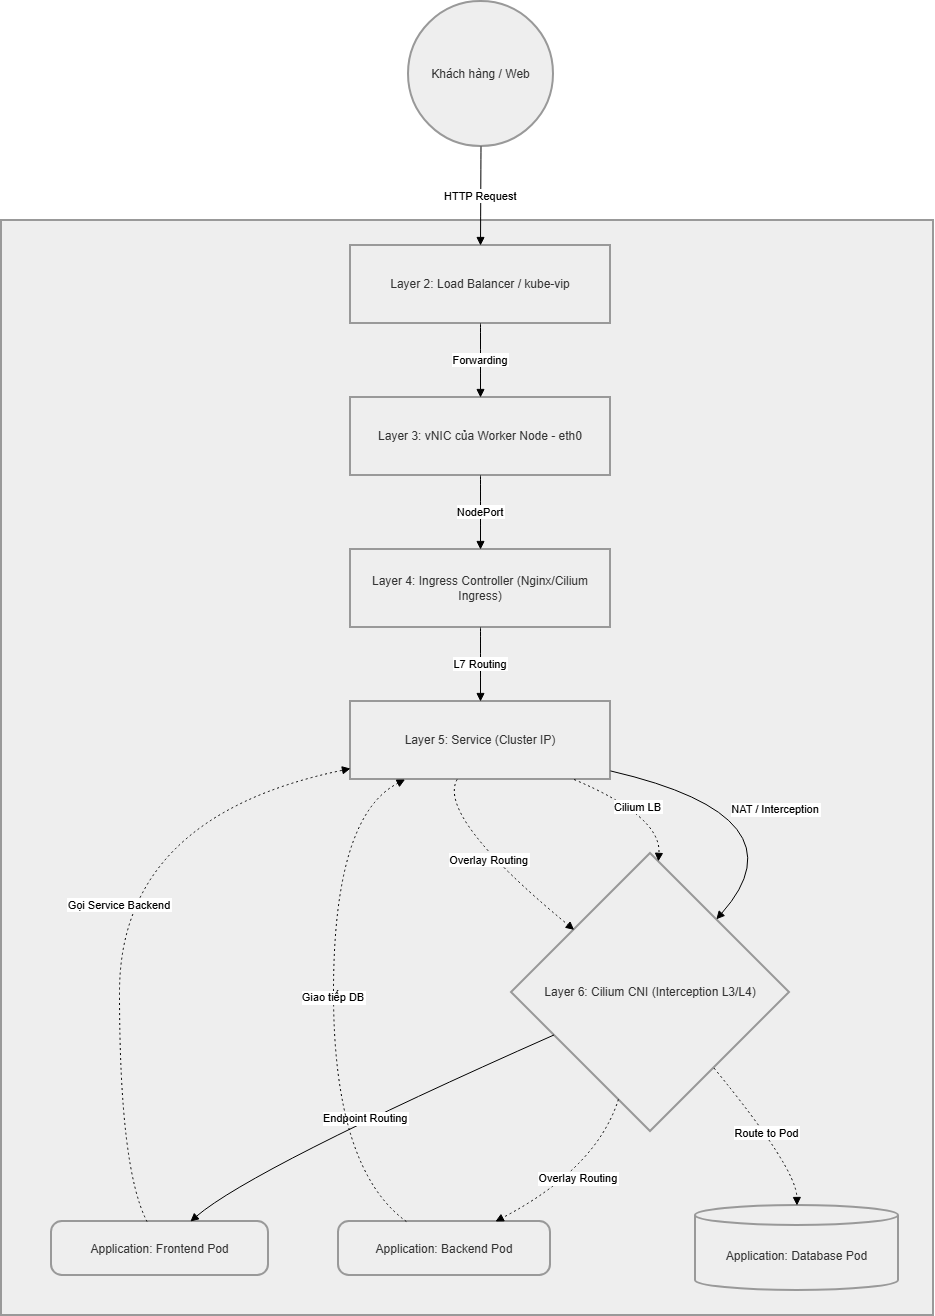

The diagram above was exported from draw.io. Its source (the exported page's mxGraphModel, read from the mxfile embedded in the PNG):
<mxGraphModel dx="1226" dy="620" grid="1" gridSize="10" guides="1" tooltips="1" connect="1" arrows="1" fold="1" page="1" pageScale="1" pageWidth="850" pageHeight="1100" math="0" shadow="0">
  <root>
    <mxCell id="0" />
    <mxCell id="1" parent="0" />
    <mxCell id="JJLlmo2jf-4lsJtSPqbE-1" parent="1" style="whiteSpace=wrap;strokeWidth=2;fillColor=light-dark(#eeeeee,#1f2020);strokeColor=light-dark(#999999,#cccccc);fontColor=light-dark(#333333,#cccccc);" value="Cụm Kubernetes (RKE2)" vertex="1">
      <mxGeometry height="1095" width="932" x="20" y="309" as="geometry" />
    </mxCell>
    <mxCell id="JJLlmo2jf-4lsJtSPqbE-2" parent="1" style="ellipse;aspect=fixed;strokeWidth=2;whiteSpace=wrap;fillColor=light-dark(#eeeeee,#1f2020);strokeColor=light-dark(#999999,#cccccc);fontColor=light-dark(#333333,#cccccc);" value="Khách hàng / Web" vertex="1">
      <mxGeometry height="145" width="145" x="427" y="90" as="geometry" />
    </mxCell>
    <mxCell id="JJLlmo2jf-4lsJtSPqbE-3" parent="1" style="whiteSpace=wrap;strokeWidth=2;fillColor=light-dark(#eeeeee,#1f2020);strokeColor=light-dark(#999999,#cccccc);fontColor=light-dark(#333333,#cccccc);" value="Layer 2: Load Balancer / kube-vip" vertex="1">
      <mxGeometry height="78" width="260" x="369" y="334" as="geometry" />
    </mxCell>
    <mxCell id="JJLlmo2jf-4lsJtSPqbE-4" parent="1" style="whiteSpace=wrap;strokeWidth=2;fillColor=light-dark(#eeeeee,#1f2020);strokeColor=light-dark(#999999,#cccccc);fontColor=light-dark(#333333,#cccccc);" value="Layer 3: vNIC của Worker Node - eth0" vertex="1">
      <mxGeometry height="78" width="260" x="369" y="486" as="geometry" />
    </mxCell>
    <mxCell id="JJLlmo2jf-4lsJtSPqbE-5" parent="1" style="whiteSpace=wrap;strokeWidth=2;fillColor=light-dark(#eeeeee,#1f2020);strokeColor=light-dark(#999999,#cccccc);fontColor=light-dark(#333333,#cccccc);" value="Layer 4: Ingress Controller (Nginx/Cilium Ingress)" vertex="1">
      <mxGeometry height="78" width="260" x="369" y="638" as="geometry" />
    </mxCell>
    <mxCell id="JJLlmo2jf-4lsJtSPqbE-6" parent="1" style="whiteSpace=wrap;strokeWidth=2;fillColor=light-dark(#eeeeee,#1f2020);strokeColor=light-dark(#999999,#cccccc);fontColor=light-dark(#333333,#cccccc);" value="Layer 5: Service (Cluster IP)" vertex="1">
      <mxGeometry height="78" width="260" x="369" y="790" as="geometry" />
    </mxCell>
    <mxCell id="JJLlmo2jf-4lsJtSPqbE-7" parent="1" style="rhombus;strokeWidth=2;whiteSpace=wrap;fillColor=light-dark(#eeeeee,#1f2020);strokeColor=light-dark(#999999,#cccccc);fontColor=light-dark(#333333,#cccccc);" value="Layer 6: Cilium CNI (Interception L3/L4)" vertex="1">
      <mxGeometry height="278" width="278" x="530" y="942" as="geometry" />
    </mxCell>
    <mxCell id="JJLlmo2jf-4lsJtSPqbE-8" parent="1" style="rounded=1;arcSize=20;strokeWidth=2;fillColor=light-dark(#eeeeee,#1f2020);strokeColor=light-dark(#999999,#cccccc);fontColor=light-dark(#333333,#cccccc);" value="Application: Frontend Pod" vertex="1">
      <mxGeometry height="54" width="217" x="70" y="1310" as="geometry" />
    </mxCell>
    <mxCell id="JJLlmo2jf-4lsJtSPqbE-9" parent="1" style="rounded=1;arcSize=20;strokeWidth=2;fillColor=light-dark(#eeeeee,#1f2020);strokeColor=light-dark(#999999,#cccccc);fontColor=light-dark(#333333,#cccccc);" value="Application: Backend Pod" vertex="1">
      <mxGeometry height="54" width="212" x="357" y="1310" as="geometry" />
    </mxCell>
    <mxCell id="JJLlmo2jf-4lsJtSPqbE-10" parent="1" style="shape=cylinder3;boundedLbl=1;backgroundOutline=1;size=10;strokeWidth=2;whiteSpace=wrap;fillColor=light-dark(#eeeeee,#1f2020);strokeColor=light-dark(#999999,#cccccc);fontColor=light-dark(#333333,#cccccc);" value="Application: Database Pod" vertex="1">
      <mxGeometry height="85" width="203" x="714" y="1294" as="geometry" />
    </mxCell>
    <mxCell id="JJLlmo2jf-4lsJtSPqbE-11" edge="1" parent="1" source="JJLlmo2jf-4lsJtSPqbE-2" style="curved=1;startArrow=none;endArrow=block;exitX=0.5;exitY=1;entryX=0.5;entryY=0;rounded=0;" target="JJLlmo2jf-4lsJtSPqbE-3" value="HTTP Request">
      <mxGeometry relative="1" as="geometry">
        <Array as="points" />
      </mxGeometry>
    </mxCell>
    <mxCell id="JJLlmo2jf-4lsJtSPqbE-12" edge="1" parent="1" source="JJLlmo2jf-4lsJtSPqbE-3" style="curved=1;startArrow=none;endArrow=block;exitX=0.5;exitY=1;entryX=0.5;entryY=0;rounded=0;" target="JJLlmo2jf-4lsJtSPqbE-4" value="Forwarding">
      <mxGeometry relative="1" as="geometry">
        <Array as="points" />
      </mxGeometry>
    </mxCell>
    <mxCell id="JJLlmo2jf-4lsJtSPqbE-13" edge="1" parent="1" source="JJLlmo2jf-4lsJtSPqbE-4" style="curved=1;startArrow=none;endArrow=block;exitX=0.5;exitY=1;entryX=0.5;entryY=0;rounded=0;" target="JJLlmo2jf-4lsJtSPqbE-5" value="NodePort">
      <mxGeometry relative="1" as="geometry">
        <Array as="points" />
      </mxGeometry>
    </mxCell>
    <mxCell id="JJLlmo2jf-4lsJtSPqbE-14" edge="1" parent="1" source="JJLlmo2jf-4lsJtSPqbE-5" style="curved=1;startArrow=none;endArrow=block;exitX=0.5;exitY=1;entryX=0.5;entryY=0;rounded=0;" target="JJLlmo2jf-4lsJtSPqbE-6" value="L7 Routing">
      <mxGeometry relative="1" as="geometry">
        <Array as="points" />
      </mxGeometry>
    </mxCell>
    <mxCell id="JJLlmo2jf-4lsJtSPqbE-15" edge="1" parent="1" source="JJLlmo2jf-4lsJtSPqbE-6" style="curved=1;startArrow=none;endArrow=block;exitX=1;exitY=0.89;entryX=0.95;entryY=0;rounded=0;" target="JJLlmo2jf-4lsJtSPqbE-7" value="NAT / Interception">
      <mxGeometry relative="1" as="geometry">
        <Array as="points">
          <mxPoint x="826" y="905" />
        </Array>
      </mxGeometry>
    </mxCell>
    <mxCell id="JJLlmo2jf-4lsJtSPqbE-16" edge="1" parent="1" source="JJLlmo2jf-4lsJtSPqbE-7" style="curved=1;startArrow=none;endArrow=block;exitX=0;exitY=0.72;entryX=0.64;entryY=0;rounded=0;" target="JJLlmo2jf-4lsJtSPqbE-8" value="Endpoint Routing">
      <mxGeometry relative="1" as="geometry">
        <Array as="points">
          <mxPoint x="271" y="1257" />
        </Array>
      </mxGeometry>
    </mxCell>
    <mxCell id="JJLlmo2jf-4lsJtSPqbE-17" edge="1" parent="1" source="JJLlmo2jf-4lsJtSPqbE-8" style="curved=1;dashed=1;dashPattern=2 3;startArrow=none;endArrow=block;exitX=0.44;exitY=0;entryX=0;entryY=0.86;rounded=0;" target="JJLlmo2jf-4lsJtSPqbE-6" value="Gọi Service Backend">
      <mxGeometry relative="1" as="geometry">
        <Array as="points">
          <mxPoint x="138" y="1257" />
          <mxPoint x="138" y="905" />
        </Array>
      </mxGeometry>
    </mxCell>
    <mxCell id="JJLlmo2jf-4lsJtSPqbE-18" edge="1" parent="1" source="JJLlmo2jf-4lsJtSPqbE-6" style="curved=1;dashed=1;dashPattern=2 3;startArrow=none;endArrow=block;exitX=0.86;exitY=1;entryX=0.53;entryY=0;rounded=0;" target="JJLlmo2jf-4lsJtSPqbE-7" value="Cilium LB">
      <mxGeometry relative="1" as="geometry">
        <Array as="points">
          <mxPoint x="680" y="905" />
        </Array>
      </mxGeometry>
    </mxCell>
    <mxCell id="JJLlmo2jf-4lsJtSPqbE-19" edge="1" parent="1" source="JJLlmo2jf-4lsJtSPqbE-7" style="curved=1;dashed=1;dashPattern=2 3;startArrow=none;endArrow=block;exitX=0.35;exitY=1;entryX=0.74;entryY=0;rounded=0;" target="JJLlmo2jf-4lsJtSPqbE-9" value="Overlay Routing">
      <mxGeometry relative="1" as="geometry">
        <Array as="points">
          <mxPoint x="615" y="1257" />
        </Array>
      </mxGeometry>
    </mxCell>
    <mxCell id="JJLlmo2jf-4lsJtSPqbE-20" edge="1" parent="1" source="JJLlmo2jf-4lsJtSPqbE-9" style="curved=1;dashed=1;dashPattern=2 3;startArrow=none;endArrow=block;exitX=0.32;exitY=0;entryX=0.21;entryY=1;rounded=0;" target="JJLlmo2jf-4lsJtSPqbE-6" value="Giao tiếp DB">
      <mxGeometry relative="1" as="geometry">
        <Array as="points">
          <mxPoint x="352" y="1257" />
          <mxPoint x="352" y="905" />
        </Array>
      </mxGeometry>
    </mxCell>
    <mxCell id="JJLlmo2jf-4lsJtSPqbE-21" edge="1" parent="1" source="JJLlmo2jf-4lsJtSPqbE-6" style="curved=1;dashed=1;dashPattern=2 3;startArrow=none;endArrow=block;exitX=0.41;exitY=1;entryX=0;entryY=0.09;rounded=0;" target="JJLlmo2jf-4lsJtSPqbE-7" value="Overlay Routing">
      <mxGeometry relative="1" as="geometry">
        <Array as="points">
          <mxPoint x="455" y="905" />
        </Array>
      </mxGeometry>
    </mxCell>
    <mxCell id="JJLlmo2jf-4lsJtSPqbE-22" edge="1" parent="1" source="JJLlmo2jf-4lsJtSPqbE-7" style="curved=1;dashed=1;dashPattern=2 3;startArrow=none;endArrow=block;exitX=0.92;exitY=1;entryX=0.5;entryY=0;rounded=0;" target="JJLlmo2jf-4lsJtSPqbE-10" value="Route to Pod">
      <mxGeometry relative="1" as="geometry">
        <Array as="points">
          <mxPoint x="815" y="1257" />
        </Array>
      </mxGeometry>
    </mxCell>
  </root>
</mxGraphModel>